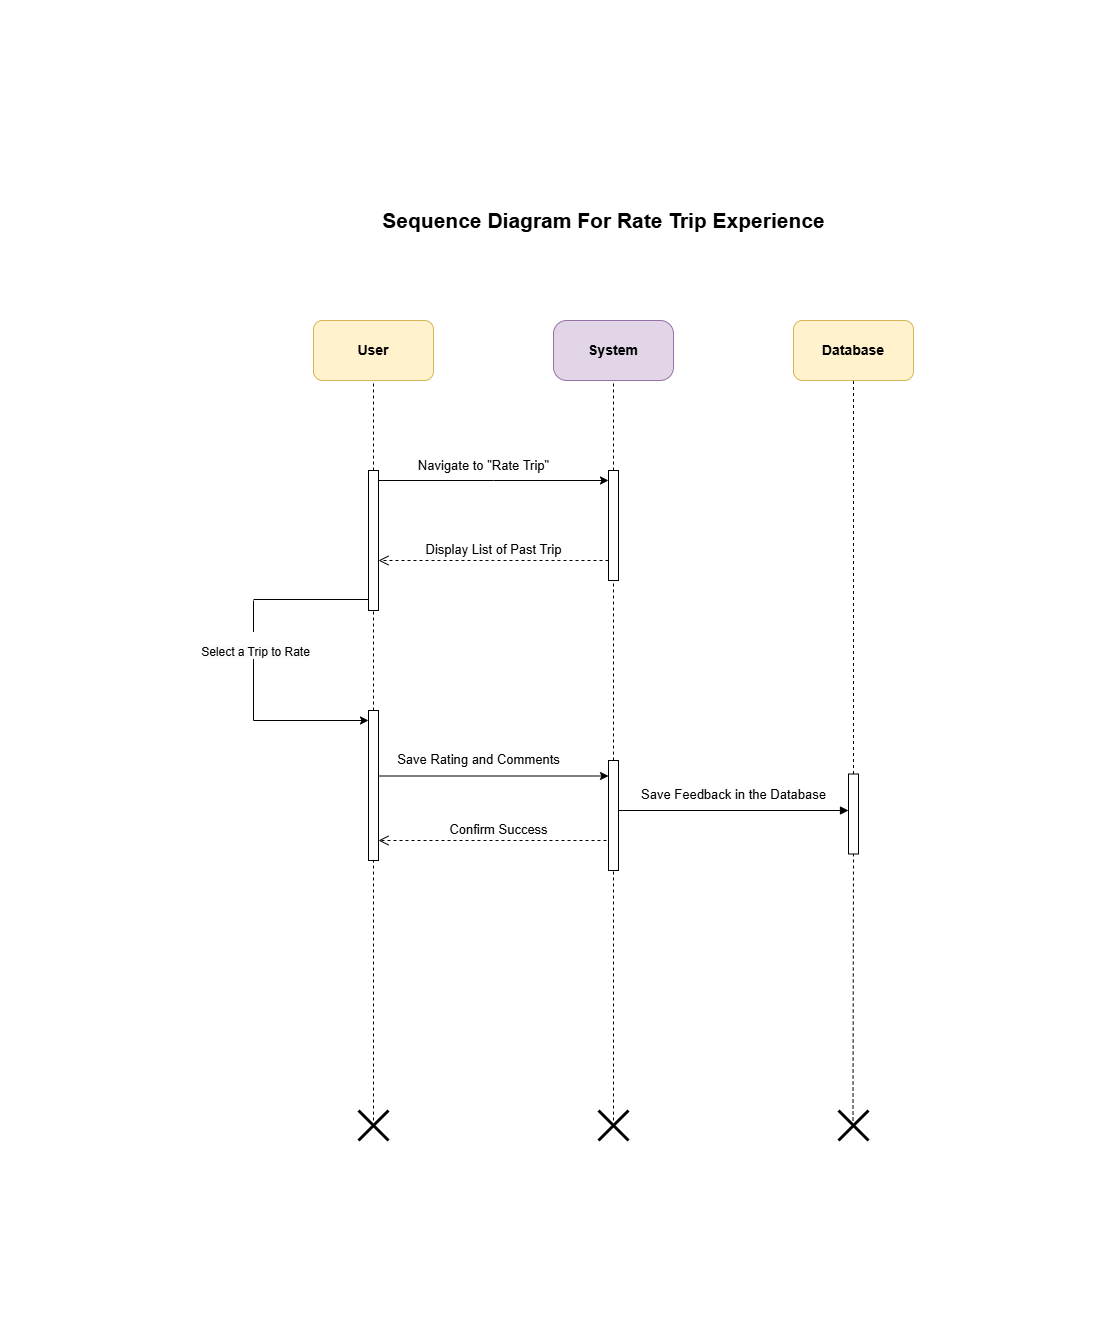

The diagram above was exported from draw.io. Its source (the exported page's mxGraphModel, read from the mxfile embedded in the PNG):
<mxGraphModel dx="880" dy="468" grid="1" gridSize="10" guides="1" tooltips="1" connect="1" arrows="1" fold="1" page="1" pageScale="1" pageWidth="850" pageHeight="1100" math="0" shadow="0">
  <root>
    <mxCell id="0" />
    <mxCell id="1" parent="0" />
    <mxCell id="-mWjSsHeHg4Ty7B6H8KL-1" value="&lt;b&gt;&lt;font style=&quot;font-size: 21px;&quot;&gt;Sequence Diagram For Rate Trip Experience&lt;/font&gt;&lt;/b&gt;" style="text;html=1;align=center;verticalAlign=middle;resizable=0;points=[];autosize=1;strokeColor=none;fillColor=none;" parent="1" vertex="1">
      <mxGeometry x="175" y="80" width="470" height="40" as="geometry" />
    </mxCell>
    <mxCell id="-mWjSsHeHg4Ty7B6H8KL-2" value="&lt;b&gt;&lt;font style=&quot;font-size: 14px;&quot;&gt;User&lt;/font&gt;&lt;/b&gt;" style="rounded=1;whiteSpace=wrap;html=1;fillColor=#fff2cc;strokeColor=#d6b656;" parent="1" vertex="1">
      <mxGeometry x="120" y="200" width="120" height="60" as="geometry" />
    </mxCell>
    <mxCell id="-mWjSsHeHg4Ty7B6H8KL-3" value="&lt;b&gt;&lt;font style=&quot;font-size: 14px;&quot;&gt;System&lt;/font&gt;&lt;/b&gt;" style="rounded=1;whiteSpace=wrap;html=1;fillColor=#e1d5e7;strokeColor=#9673a6;arcSize=22;" parent="1" vertex="1">
      <mxGeometry x="360" y="200" width="120" height="60" as="geometry" />
    </mxCell>
    <mxCell id="-mWjSsHeHg4Ty7B6H8KL-4" value="&lt;b&gt;&lt;font style=&quot;font-size: 14px;&quot;&gt;Database&lt;/font&gt;&lt;/b&gt;" style="rounded=1;whiteSpace=wrap;html=1;fillColor=#fff2cc;strokeColor=#d6b656;" parent="1" vertex="1">
      <mxGeometry x="600" y="200" width="120" height="60" as="geometry" />
    </mxCell>
    <mxCell id="-mWjSsHeHg4Ty7B6H8KL-5" value="" style="endArrow=none;html=1;rounded=0;dashed=1;" parent="1" edge="1">
      <mxGeometry width="50" height="50" relative="1" as="geometry">
        <mxPoint x="180" y="410" as="sourcePoint" />
        <mxPoint x="180" y="260" as="targetPoint" />
      </mxGeometry>
    </mxCell>
    <mxCell id="-mWjSsHeHg4Ty7B6H8KL-6" value="" style="endArrow=none;html=1;rounded=0;entryX=0.5;entryY=1;entryDx=0;entryDy=0;dashed=1;" parent="1" source="-mWjSsHeHg4Ty7B6H8KL-15" target="-mWjSsHeHg4Ty7B6H8KL-3" edge="1">
      <mxGeometry width="50" height="50" relative="1" as="geometry">
        <mxPoint x="419.5" y="884.800048828125" as="sourcePoint" />
        <mxPoint x="419.5" y="270" as="targetPoint" />
      </mxGeometry>
    </mxCell>
    <mxCell id="-mWjSsHeHg4Ty7B6H8KL-7" value="" style="endArrow=none;html=1;rounded=0;entryX=0.5;entryY=1;entryDx=0;entryDy=0;dashed=1;" parent="1" target="-mWjSsHeHg4Ty7B6H8KL-4" edge="1" source="O1gxUbUxYKYa5F65kuVy-1">
      <mxGeometry width="50" height="50" relative="1" as="geometry">
        <mxPoint x="659.5" y="1000" as="sourcePoint" />
        <mxPoint x="659.5" y="380" as="targetPoint" />
      </mxGeometry>
    </mxCell>
    <mxCell id="-mWjSsHeHg4Ty7B6H8KL-8" value="" style="endArrow=none;html=1;rounded=0;dashed=1;" parent="1" source="-mWjSsHeHg4Ty7B6H8KL-26" edge="1">
      <mxGeometry width="50" height="50" relative="1" as="geometry">
        <mxPoint x="180" y="1000" as="sourcePoint" />
        <mxPoint x="180" y="410" as="targetPoint" />
      </mxGeometry>
    </mxCell>
    <mxCell id="-mWjSsHeHg4Ty7B6H8KL-11" value="" style="endArrow=classic;html=1;rounded=0;" parent="1" source="-mWjSsHeHg4Ty7B6H8KL-13" target="-mWjSsHeHg4Ty7B6H8KL-15" edge="1">
      <mxGeometry width="50" height="50" relative="1" as="geometry">
        <mxPoint x="190" y="350" as="sourcePoint" />
        <mxPoint x="410" y="360" as="targetPoint" />
        <Array as="points">
          <mxPoint x="300" y="360" />
        </Array>
      </mxGeometry>
    </mxCell>
    <mxCell id="-mWjSsHeHg4Ty7B6H8KL-12" value="&lt;font style=&quot;font-size: 13px;&quot;&gt;Navigate to &quot;Rate Trip&quot;&lt;/font&gt;" style="text;html=1;align=center;verticalAlign=middle;resizable=0;points=[];autosize=1;strokeColor=none;fillColor=none;" parent="1" vertex="1">
      <mxGeometry x="215" y="330" width="150" height="30" as="geometry" />
    </mxCell>
    <mxCell id="-mWjSsHeHg4Ty7B6H8KL-13" value="" style="html=1;points=[[0,0,0,0,5],[0,1,0,0,-5],[1,0,0,0,5],[1,1,0,0,-5]];perimeter=orthogonalPerimeter;outlineConnect=0;targetShapes=umlLifeline;portConstraint=eastwest;newEdgeStyle={&quot;curved&quot;:0,&quot;rounded&quot;:0};" parent="1" vertex="1">
      <mxGeometry x="175" y="350" width="10" height="140" as="geometry" />
    </mxCell>
    <mxCell id="-mWjSsHeHg4Ty7B6H8KL-14" value="" style="endArrow=none;html=1;rounded=0;entryX=0.5;entryY=1;entryDx=0;entryDy=0;dashed=1;" parent="1" source="-mWjSsHeHg4Ty7B6H8KL-28" target="-mWjSsHeHg4Ty7B6H8KL-15" edge="1">
      <mxGeometry width="50" height="50" relative="1" as="geometry">
        <mxPoint x="420" y="1000" as="sourcePoint" />
        <mxPoint x="420" y="260" as="targetPoint" />
      </mxGeometry>
    </mxCell>
    <mxCell id="-mWjSsHeHg4Ty7B6H8KL-15" value="" style="html=1;points=[[0,0,0,0,5],[0,1,0,0,-5],[1,0,0,0,5],[1,1,0,0,-5]];perimeter=orthogonalPerimeter;outlineConnect=0;targetShapes=umlLifeline;portConstraint=eastwest;newEdgeStyle={&quot;curved&quot;:0,&quot;rounded&quot;:0};" parent="1" vertex="1">
      <mxGeometry x="415" y="350" width="10" height="110" as="geometry" />
    </mxCell>
    <mxCell id="-mWjSsHeHg4Ty7B6H8KL-17" value="&lt;font style=&quot;font-size: 13px;&quot;&gt;Display List of Past Trip&lt;/font&gt;" style="html=1;verticalAlign=bottom;endArrow=open;dashed=1;endSize=8;curved=0;rounded=0;" parent="1" source="-mWjSsHeHg4Ty7B6H8KL-15" target="-mWjSsHeHg4Ty7B6H8KL-13" edge="1">
      <mxGeometry relative="1" as="geometry">
        <mxPoint x="410" y="440" as="sourcePoint" />
        <mxPoint x="330" y="440" as="targetPoint" />
        <Array as="points">
          <mxPoint x="300" y="440" />
        </Array>
      </mxGeometry>
    </mxCell>
    <mxCell id="-mWjSsHeHg4Ty7B6H8KL-19" value="" style="endArrow=classic;html=1;rounded=0;" parent="1" edge="1">
      <mxGeometry width="50" height="50" relative="1" as="geometry">
        <mxPoint x="180" y="655.5" as="sourcePoint" />
        <mxPoint x="415" y="655.5" as="targetPoint" />
      </mxGeometry>
    </mxCell>
    <mxCell id="-mWjSsHeHg4Ty7B6H8KL-21" value="" style="shape=umlDestroy;whiteSpace=wrap;html=1;strokeWidth=3;targetShapes=umlLifeline;" parent="1" vertex="1">
      <mxGeometry x="165" y="990" width="30" height="30" as="geometry" />
    </mxCell>
    <mxCell id="-mWjSsHeHg4Ty7B6H8KL-22" value="" style="shape=umlDestroy;whiteSpace=wrap;html=1;strokeWidth=3;targetShapes=umlLifeline;" parent="1" vertex="1">
      <mxGeometry x="405" y="990" width="30" height="30" as="geometry" />
    </mxCell>
    <mxCell id="-mWjSsHeHg4Ty7B6H8KL-23" value="" style="shape=umlDestroy;whiteSpace=wrap;html=1;strokeWidth=3;targetShapes=umlLifeline;" parent="1" vertex="1">
      <mxGeometry x="645" y="990" width="30" height="30" as="geometry" />
    </mxCell>
    <mxCell id="-mWjSsHeHg4Ty7B6H8KL-24" value="&lt;font style=&quot;font-size: 13px;&quot;&gt;Confirm Success&lt;/font&gt;" style="html=1;verticalAlign=bottom;endArrow=open;dashed=1;endSize=8;curved=0;rounded=0;" parent="1" edge="1">
      <mxGeometry relative="1" as="geometry">
        <mxPoint x="425" y="720" as="sourcePoint" />
        <mxPoint x="185" y="720" as="targetPoint" />
      </mxGeometry>
    </mxCell>
    <mxCell id="-mWjSsHeHg4Ty7B6H8KL-25" value="" style="endArrow=none;html=1;rounded=0;dashed=1;" parent="1" target="-mWjSsHeHg4Ty7B6H8KL-26" edge="1">
      <mxGeometry width="50" height="50" relative="1" as="geometry">
        <mxPoint x="180" y="1000" as="sourcePoint" />
        <mxPoint x="180" y="410" as="targetPoint" />
      </mxGeometry>
    </mxCell>
    <mxCell id="-mWjSsHeHg4Ty7B6H8KL-26" value="" style="html=1;points=[[0,0,0,0,5],[0,1,0,0,-5],[1,0,0,0,5],[1,1,0,0,-5]];perimeter=orthogonalPerimeter;outlineConnect=0;targetShapes=umlLifeline;portConstraint=eastwest;newEdgeStyle={&quot;curved&quot;:0,&quot;rounded&quot;:0};" parent="1" vertex="1">
      <mxGeometry x="175" y="590" width="10" height="150" as="geometry" />
    </mxCell>
    <mxCell id="-mWjSsHeHg4Ty7B6H8KL-27" value="" style="endArrow=none;html=1;rounded=0;entryX=0.5;entryY=1;entryDx=0;entryDy=0;dashed=1;" parent="1" target="-mWjSsHeHg4Ty7B6H8KL-28" edge="1">
      <mxGeometry width="50" height="50" relative="1" as="geometry">
        <mxPoint x="420" y="1000" as="sourcePoint" />
        <mxPoint x="420" y="460" as="targetPoint" />
      </mxGeometry>
    </mxCell>
    <mxCell id="-mWjSsHeHg4Ty7B6H8KL-28" value="" style="html=1;points=[[0,0,0,0,5],[0,1,0,0,-5],[1,0,0,0,5],[1,1,0,0,-5]];perimeter=orthogonalPerimeter;outlineConnect=0;targetShapes=umlLifeline;portConstraint=eastwest;newEdgeStyle={&quot;curved&quot;:0,&quot;rounded&quot;:0};" parent="1" vertex="1">
      <mxGeometry x="415" y="640" width="10" height="110" as="geometry" />
    </mxCell>
    <mxCell id="-mWjSsHeHg4Ty7B6H8KL-30" value="&lt;font style=&quot;font-size: 13px;&quot;&gt;Save Rating and Comments&lt;/font&gt;" style="text;html=1;align=center;verticalAlign=middle;resizable=0;points=[];autosize=1;strokeColor=none;fillColor=none;" parent="1" vertex="1">
      <mxGeometry x="190" y="623.5" width="190" height="30" as="geometry" />
    </mxCell>
    <mxCell id="-mWjSsHeHg4Ty7B6H8KL-32" value="&lt;font style=&quot;font-size: 13px;&quot;&gt;Save Feedback in the Database&lt;/font&gt;" style="text;html=1;align=center;verticalAlign=middle;resizable=0;points=[];autosize=1;strokeColor=none;fillColor=none;" parent="1" vertex="1">
      <mxGeometry x="435" y="659" width="210" height="30" as="geometry" />
    </mxCell>
    <mxCell id="-mWjSsHeHg4Ty7B6H8KL-34" value="" style="endArrow=classic;html=1;rounded=0;" parent="1" edge="1">
      <mxGeometry width="50" height="50" relative="1" as="geometry">
        <mxPoint x="60" y="600" as="sourcePoint" />
        <mxPoint x="175" y="600" as="targetPoint" />
      </mxGeometry>
    </mxCell>
    <mxCell id="-mWjSsHeHg4Ty7B6H8KL-35" value="" style="endArrow=none;html=1;rounded=0;" parent="1" edge="1">
      <mxGeometry width="50" height="50" relative="1" as="geometry">
        <mxPoint x="60" y="479" as="sourcePoint" />
        <mxPoint x="175" y="479" as="targetPoint" />
      </mxGeometry>
    </mxCell>
    <mxCell id="-mWjSsHeHg4Ty7B6H8KL-38" value="" style="endArrow=none;html=1;rounded=0;" parent="1" edge="1">
      <mxGeometry width="50" height="50" relative="1" as="geometry">
        <mxPoint x="60" y="600" as="sourcePoint" />
        <mxPoint x="60" y="480" as="targetPoint" />
      </mxGeometry>
    </mxCell>
    <mxCell id="O1gxUbUxYKYa5F65kuVy-7" value="&lt;br style=&quot;font-size: 12px; background-color: rgb(251, 251, 251);&quot;&gt;&lt;span style=&quot;font-size: 12px; background-color: rgb(251, 251, 251);&quot;&gt;Select a Trip to Rate&lt;/span&gt;" style="edgeLabel;html=1;align=center;verticalAlign=middle;resizable=0;points=[];" vertex="1" connectable="0" parent="-mWjSsHeHg4Ty7B6H8KL-38">
      <mxGeometry x="0.2667" y="-1" relative="1" as="geometry">
        <mxPoint as="offset" />
      </mxGeometry>
    </mxCell>
    <mxCell id="O1gxUbUxYKYa5F65kuVy-2" value="" style="endArrow=none;html=1;rounded=0;entryX=0.5;entryY=1;entryDx=0;entryDy=0;dashed=1;" edge="1" parent="1" target="O1gxUbUxYKYa5F65kuVy-1">
      <mxGeometry width="50" height="50" relative="1" as="geometry">
        <mxPoint x="659.5" y="1000" as="sourcePoint" />
        <mxPoint x="660" y="260" as="targetPoint" />
      </mxGeometry>
    </mxCell>
    <mxCell id="O1gxUbUxYKYa5F65kuVy-1" value="" style="html=1;points=[[0,0,0,0,5],[0,1,0,0,-5],[1,0,0,0,5],[1,1,0,0,-5]];perimeter=orthogonalPerimeter;outlineConnect=0;targetShapes=umlLifeline;portConstraint=eastwest;newEdgeStyle={&quot;curved&quot;:0,&quot;rounded&quot;:0};" vertex="1" parent="1">
      <mxGeometry x="655" y="653.5" width="10" height="80" as="geometry" />
    </mxCell>
    <mxCell id="O1gxUbUxYKYa5F65kuVy-3" value="" style="endArrow=block;endFill=1;html=1;edgeStyle=orthogonalEdgeStyle;align=left;verticalAlign=top;rounded=0;" edge="1" parent="1" target="O1gxUbUxYKYa5F65kuVy-1">
      <mxGeometry x="-1" relative="1" as="geometry">
        <mxPoint x="425" y="694.5" as="sourcePoint" />
        <mxPoint x="585" y="694.5" as="targetPoint" />
        <Array as="points">
          <mxPoint x="425" y="690" />
        </Array>
      </mxGeometry>
    </mxCell>
  </root>
</mxGraphModel>